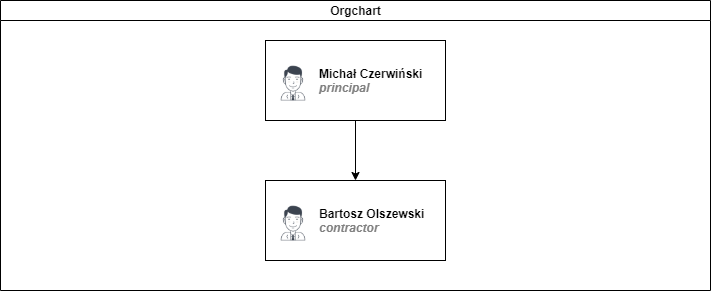

The diagram above was exported from draw.io. Its source (the exported page's mxGraphModel, read from the mxfile embedded in the PNG):
<mxGraphModel dx="827" dy="452" grid="1" gridSize="10" guides="1" tooltips="1" connect="1" arrows="1" fold="1" page="1" pageScale="1" pageWidth="827" pageHeight="1169" math="0" shadow="0">
  <root>
    <mxCell id="0" />
    <mxCell id="1" parent="0" />
    <mxCell id="dNxyNK7c78bLwvsdeMH5-11" value="Orgchart" style="swimlane;html=1;startSize=20;horizontal=1;containerType=tree;glass=0;" parent="1" vertex="1">
      <mxGeometry x="40" y="80" width="710" height="290" as="geometry" />
    </mxCell>
    <UserObject label="Bartosz Olszewski&lt;br&gt;&lt;font color=&quot;#808080&quot;&gt;&lt;i&gt;contractor&lt;/i&gt;&lt;/font&gt;&lt;br&gt;" name="Evan Valet" position="HR Director" location="Office 4" email="me@example.com" placeholders="1" link="https://www.draw.io" id="8rGEybaoXjmm5dPytGnW-5">
      <mxCell style="label;image=https://cdn3.iconfinder.com/data/icons/user-avatars-1/512/users-9-2-128.png;whiteSpace=wrap;html=1;rounded=0;glass=0;treeFolding=1;treeMoving=1;" vertex="1" parent="dNxyNK7c78bLwvsdeMH5-11">
        <mxGeometry x="265" y="180" width="180" height="80" as="geometry" />
      </mxCell>
    </UserObject>
    <mxCell id="8rGEybaoXjmm5dPytGnW-7" style="edgeStyle=orthogonalEdgeStyle;rounded=0;orthogonalLoop=1;jettySize=auto;html=1;entryX=0.5;entryY=0;entryDx=0;entryDy=0;" edge="1" parent="dNxyNK7c78bLwvsdeMH5-11" source="8rGEybaoXjmm5dPytGnW-6" target="8rGEybaoXjmm5dPytGnW-5">
      <mxGeometry relative="1" as="geometry" />
    </mxCell>
    <UserObject label="Michał Czerwiński&lt;br&gt;&lt;font color=&quot;#808080&quot;&gt;&lt;i&gt;principal&lt;/i&gt;&lt;/font&gt;" name="Evan Valet" position="HR Director" location="Office 4" email="me@example.com" placeholders="1" link="https://www.draw.io" id="8rGEybaoXjmm5dPytGnW-6">
      <mxCell style="label;image=https://cdn3.iconfinder.com/data/icons/user-avatars-1/512/users-9-2-128.png;whiteSpace=wrap;html=1;rounded=0;glass=0;treeFolding=1;treeMoving=1;" vertex="1" parent="dNxyNK7c78bLwvsdeMH5-11">
        <mxGeometry x="265" y="40" width="180" height="80" as="geometry" />
      </mxCell>
    </UserObject>
  </root>
</mxGraphModel>